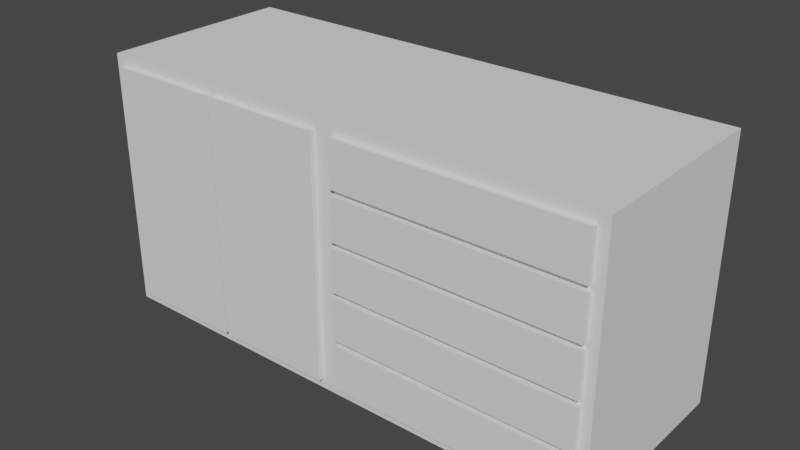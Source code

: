 # Source: Dresser.blend  (saved by Blender 2.93.20; exported with 4.5.12 LTS)
import bpy
from mathutils import Matrix  # noqa: F401  (used for matrix-valued properties, if any)

bpy.ops.wm.read_factory_settings(use_empty=True)
scene = bpy.context.scene
scene.name = 'Scene'

# ---- collections
col_collection = bpy.data.collections.new('Collection'); scene.collection.children.link(col_collection)

# ---- world
world_world = bpy.data.worlds.new('World'); scene.world = world_world
world_world.use_nodes = True; world_world.node_tree.nodes.clear()
_N = world_world.node_tree.nodes; _L = world_world.node_tree.links
n0 = _N.new('ShaderNodeOutputWorld'); n0.name = 'World Output'; n0.location = (300, 300)
n1 = _N.new('ShaderNodeBackground'); n1.name = 'Background'; n1.location = (10, 300)
n1.inputs[0].default_value = (0.05088, 0.05088, 0.05088, 1.0)
_L.new(n1.outputs[0], n0.inputs[0])
n0.is_active_output = True
world_world.color = (0.05088, 0.05088, 0.05088)
world_world.use_sun_shadow = False
world_world.sun_shadow_jitter_overblur = 0.0

# ---- meshes
me_cube_001 = bpy.data.meshes.new('Cube.001')
me_cube_001.from_pydata([(-2.0, -0.7277, -1.0), (-2.0, -0.7277, 1.0), (-2.0, 0.7723, -1.0), (-2.0, 0.7723, 1.0), (2.0, -0.7277, -1.0), (2.0, -0.7277, 1.0), (2.0, 0.7723, -1.0), (2.0, 0.7723, 1.0), (-5.473e-09, 0.7723, -1.0), (-5.473e-09, 0.7723, 1.0), (-5.473e-09, -0.7277, -1.0), (-5.473e-09, -0.7277, 1.0), (-0.07749, -0.7277, -0.9225), (-0.07749, -0.7277, 0.9225), (-1.923, -0.7277, 0.9225), (-1.923, -0.7277, -0.9225), (1.923, -0.7277, -0.9225), (1.923, -0.7277, 0.9225), (0.07749, -0.7277, 0.9225), (0.07749, -0.7277, -0.9225), (-0.07749, -0.7702, 0.9225), (-0.07749, -0.7702, -0.9225), (-1.923, -0.7702, -0.9225), (-1.923, -0.7702, 0.9225), (1.923, -0.7702, 0.9225), (1.923, -0.7702, -0.9225), (0.07749, -0.7702, -0.9225), (0.07749, -0.7702, 0.9225), (1.923, -0.7277, -0.5744), (1.923, -0.7277, -0.5326), (1.923, -0.7277, -0.2054), (1.923, -0.7277, -0.1636), (0.07749, -0.7277, -0.5326), (0.07749, -0.7277, -0.5744), (0.07749, -0.7277, -0.1636), (0.07749, -0.7277, -0.2054), (1.923, -0.7702, -0.5744), (1.923, -0.7702, -0.5326), (1.923, -0.7702, -0.2054), (1.923, -0.7702, -0.1636), (0.07749, -0.7702, -0.5326), (0.07749, -0.7702, -0.5744), (0.07749, -0.7702, -0.1636), (0.07749, -0.7702, -0.2054), (1.923, -0.7277, 0.5744), (1.923, -0.7277, 0.5326), (1.923, -0.7277, 0.2054), (1.923, -0.7277, 0.1636), (0.07749, -0.7277, 0.5326), (0.07749, -0.7277, 0.5744), (0.07749, -0.7277, 0.1636), (0.07749, -0.7277, 0.2054), (1.923, -0.7702, 0.5744), (1.923, -0.7702, 0.5326), (1.923, -0.7702, 0.2054), (1.923, -0.7702, 0.1636), (0.07749, -0.7702, 0.5326), (0.07749, -0.7702, 0.5744), (0.07749, -0.7702, 0.1636), (0.07749, -0.7702, 0.2054), (-0.9831, -0.7277, 0.9225), (-1.017, -0.7277, 0.9225), (-0.9831, -0.7277, -0.9225), (-1.017, -0.7277, -0.9225), (-0.9831, -0.7702, 0.9225), (-1.017, -0.7702, 0.9225), (-0.9831, -0.7702, -0.9225), (-1.017, -0.7702, -0.9225)], [], [(7, 6, 8, 9), (9, 8, 2, 3), (61, 60, 13, 11, 1, 14), (7, 9, 11, 5), (31, 34, 35, 30), (16, 25, 26, 19), (61, 14, 23, 65), (63, 67, 22, 15), (5, 11, 18, 17), (52, 24, 27, 57), (4, 16, 19, 10), (5, 4, 6, 7), (54, 53, 56, 59), (17, 18, 27, 24), (13, 60, 64, 20), (30, 38, 37, 29), (12, 21, 66, 62), (18, 49, 57, 27), (66, 21, 20, 64), (32, 40, 43, 35), (47, 31, 30, 29, 28, 16, 4, 5, 17, 44, 45, 46), (48, 51, 59, 56), (46, 45, 53, 54), (15, 22, 23, 14), (19, 26, 41, 33), (8, 10, 0, 2), (32, 29, 37, 40), (29, 32, 33, 28), (38, 43, 40, 37), (51, 46, 54, 59), (50, 58, 55, 47), (47, 46, 51, 50), (57, 49, 44, 52), (48, 56, 53, 45), (45, 44, 49, 48), (44, 17, 24, 52), (34, 31, 39, 42), (28, 36, 25, 16), (10, 19, 33, 32, 35, 34, 50, 51, 48, 49, 18, 11), (41, 36, 28, 33), (0, 15, 14, 1), (9, 3, 1, 11), (61, 63, 62, 60), (65, 67, 63, 61), (42, 39, 55, 58), (55, 39, 31, 47), (35, 43, 38, 30), (12, 13, 20, 21), (13, 12, 10, 11), (36, 41, 26, 25), (6, 4, 10, 8), (63, 15, 0, 10, 12, 62), (50, 34, 42, 58), (3, 2, 0, 1), (22, 67, 65, 23), (60, 62, 66, 64)])
_uv = me_cube_001.uv_layers.new(name='UVMap')
_uv.uv.foreach_set('vector', [0.625, 0.5, 0.625, 0.5, 0.625, 0.375, 0.625, 0.375, 0.625, 0.375, 0.625, 0.375, 0.625, 0.25, 0.625, 0.25, 0.6153, 0.9386, 0.6153, 0.9364, 0.6153, 0.8798, 0.625, 0.875, 0.625, 1.0, 0.6153, 0.9952, 0.625, 0.5, 0.75, 0.5, 0.75, 0.75, 0.625, 0.75, 0.5205, 0.7548, 0.5205, 0.8702, 0.5257, 0.8702, 0.5257, 0.7548, 0.6153, 0.7548, 0.6153, 0.7548, 0.6153, 0.8702, 0.6153, 0.8702, 0.6153, 0.9386, 0.6153, 0.9952, 0.6153, 0.9952, 0.6153, 0.9386, 0.6153, 0.9386, 0.6153, 0.9386, 0.6153, 0.9952, 0.6153, 0.9952, 0.625, 0.75, 0.625, 0.875, 0.6153, 0.8702, 0.6153, 0.7548, 0.5718, 0.7548, 0.6153, 0.7548, 0.6153, 0.8702, 0.5718, 0.8702, 0.625, 0.75, 0.6153, 0.7548, 0.6153, 0.8702, 0.625, 0.875, 0.625, 0.75, 0.625, 0.75, 0.625, 0.5, 0.625, 0.5, 0.5257, 0.7548, 0.5666, 0.7548, 0.5666, 0.8702, 0.5257, 0.8702, 0.6153, 0.7548, 0.6153, 0.8702, 0.6153, 0.8702, 0.6153, 0.7548, 0.6153, 0.8798, 0.6153, 0.9364, 0.6153, 0.9364, 0.6153, 0.8798, 0.5257, 0.7548, 0.5257, 0.7548, 0.5666, 0.7548, 0.5666, 0.7548, 0.6153, 0.8798, 0.6153, 0.8798, 0.6153, 0.9364, 0.6153, 0.9364, 0.6153, 0.8702, 0.5718, 0.8702, 0.5718, 0.8702, 0.6153, 0.8702, 0.6153, 0.9364, 0.6153, 0.8798, 0.6153, 0.8798, 0.6153, 0.9364, 0.5666, 0.8702, 0.5666, 0.8702, 0.5257, 0.8702, 0.5257, 0.8702, 0.5205, 0.7548, 0.5205, 0.7548, 0.5257, 0.7548, 0.5666, 0.7548, 0.5718, 0.7548, 0.6153, 0.7548, 0.625, 0.75, 0.625, 0.75, 0.6153, 0.7548, 0.5718, 0.7548, 0.5666, 0.7548, 0.5257, 0.7548, 0.5666, 0.8702, 0.5257, 0.8702, 0.5257, 0.8702, 0.5666, 0.8702, 0.5257, 0.7548, 0.5666, 0.7548, 0.5666, 0.7548, 0.5257, 0.7548, 0.6153, 0.9952, 0.6153, 0.9952, 0.6153, 0.9952, 0.6153, 0.9952, 0.6153, 0.8702, 0.6153, 0.8702, 0.5718, 0.8702, 0.5718, 0.8702, 0.75, 0.5, 0.75, 0.75, 0.875, 0.75, 0.875, 0.5, 0.5666, 0.8702, 0.5666, 0.7548, 0.5666, 0.7548, 0.5666, 0.8702, 0.5666, 0.7548, 0.5666, 0.8702, 0.5718, 0.8702, 0.5718, 0.7548, 0.5257, 0.7548, 0.5257, 0.8702, 0.5666, 0.8702, 0.5666, 0.7548, 0.5257, 0.8702, 0.5257, 0.7548, 0.5257, 0.7548, 0.5257, 0.8702, 0.5205, 0.8702, 0.5205, 0.8702, 0.5205, 0.7548, 0.5205, 0.7548, 0.5205, 0.7548, 0.5257, 0.7548, 0.5257, 0.8702, 0.5205, 0.8702, 0.5718, 0.8702, 0.5718, 0.8702, 0.5718, 0.7548, 0.5718, 0.7548, 0.5666, 0.8702, 0.5666, 0.8702, 0.5666, 0.7548, 0.5666, 0.7548, 0.5666, 0.7548, 0.5718, 0.7548, 0.5718, 0.8702, 0.5666, 0.8702, 0.5718, 0.7548, 0.6153, 0.7548, 0.6153, 0.7548, 0.5718, 0.7548, 0.5205, 0.8702, 0.5205, 0.7548, 0.5205, 0.7548, 0.5205, 0.8702, 0.5718, 0.7548, 0.5718, 0.7548, 0.6153, 0.7548, 0.6153, 0.7548, 0.625, 0.875, 0.6153, 0.8702, 0.5718, 0.8702, 0.5666, 0.8702, 0.5257, 0.8702, 0.5205, 0.8702, 0.5205, 0.8702, 0.5257, 0.8702, 0.5666, 0.8702, 0.5718, 0.8702, 0.6153, 0.8702, 0.625, 0.875, 0.5718, 0.8702, 0.5718, 0.7548, 0.5718, 0.7548, 0.5718, 0.8702, 0.625, 1.0, 0.6153, 0.9952, 0.6153, 0.9952, 0.625, 1.0, 0.75, 0.5, 0.875, 0.5, 0.875, 0.75, 0.75, 0.75, 0.6153, 0.9386, 0.6153, 0.9386, 0.6153, 0.9364, 0.6153, 0.9364, 0.6153, 0.9386, 0.6153, 0.9386, 0.6153, 0.9386, 0.6153, 0.9386, 0.5205, 0.8702, 0.5205, 0.7548, 0.5205, 0.7548, 0.5205, 0.8702, 0.5205, 0.7548, 0.5205, 0.7548, 0.5205, 0.7548, 0.5205, 0.7548, 0.5257, 0.8702, 0.5257, 0.8702, 0.5257, 0.7548, 0.5257, 0.7548, 0.6153, 0.8798, 0.6153, 0.8798, 0.6153, 0.8798, 0.6153, 0.8798, 0.6153, 0.8798, 0.6153, 0.8798, 0.625, 0.875, 0.625, 0.875, 0.5718, 0.7548, 0.5718, 0.8702, 0.6153, 0.8702, 0.6153, 0.7548, 0.625, 0.5, 0.625, 0.75, 0.75, 0.75, 0.75, 0.5, 0.6153, 0.9386, 0.6153, 0.9952, 0.625, 1.0, 0.625, 0.875, 0.6153, 0.8798, 0.6153, 0.9364, 0.5205, 0.8702, 0.5205, 0.8702, 0.5205, 0.8702, 0.5205, 0.8702, 0.625, 0.25, 0.625, 0.25, 0.625, 0.0, 0.625, 0.0, 0.6153, 0.9952, 0.6153, 0.9386, 0.6153, 0.9386, 0.6153, 0.9952, 0.6153, 0.9364, 0.6153, 0.9364, 0.6153, 0.9364, 0.6153, 0.9364])
me_cube_001.use_remesh_fix_poles = True
me_cube_001.use_remesh_preserve_attributes = False
me_cube_001.update()

# ---- objects
ob_cube = bpy.data.objects.new('Cube', me_cube_001)

# ---- transforms, parenting, visibility, modifiers, constraints
ob_cube.location = (5.473e-09, -0.02234, 1.0)

# ---- collection membership
col_collection.objects.link(ob_cube)

# ---- scene / render settings (as saved in the file)
scene.frame_start = 1; scene.frame_end = 250; scene.frame_set(1)
scene.render.engine = 'BLENDER_EEVEE_NEXT'
scene.cycles.use_denoising = False
scene.cycles.samples = 128
scene.cycles.sampling_pattern = 'TABULATED_SOBOL'
scene.cycles.use_adaptive_sampling = False
scene.cycles.use_light_tree = False
scene.view_settings.view_transform = 'Filmic'
bpy.context.view_layer.update()

# ---- added for rendering (the .blend has no active camera and no usable light): camera, sun
cam_auto = bpy.data.cameras.new('AutoCamera')
cam_auto.lens = 50.0
cam_auto.sensor_width = 36.0
cam_auto.clip_end = 1000.0
ob_auto_camera = bpy.data.objects.new('AutoCamera', cam_auto)
scene.collection.objects.link(ob_auto_camera)
ob_auto_camera.location = (4.37695, -5.2736, 4.50156)
ob_auto_camera.rotation_euler = (1.09748, -7.21219e-08, 0.694738)
scene.camera = ob_auto_camera
light_auto_sun = bpy.data.lights.new('AutoSun', 'SUN')
light_auto_sun.energy = 3.0
light_auto_sun.angle = 0.0523599
ob_auto_sun = bpy.data.objects.new('AutoSun', light_auto_sun)
scene.collection.objects.link(ob_auto_sun)
ob_auto_sun.rotation_euler = (0.872665, 0.174533, 0.523599)
bpy.context.view_layer.update()
